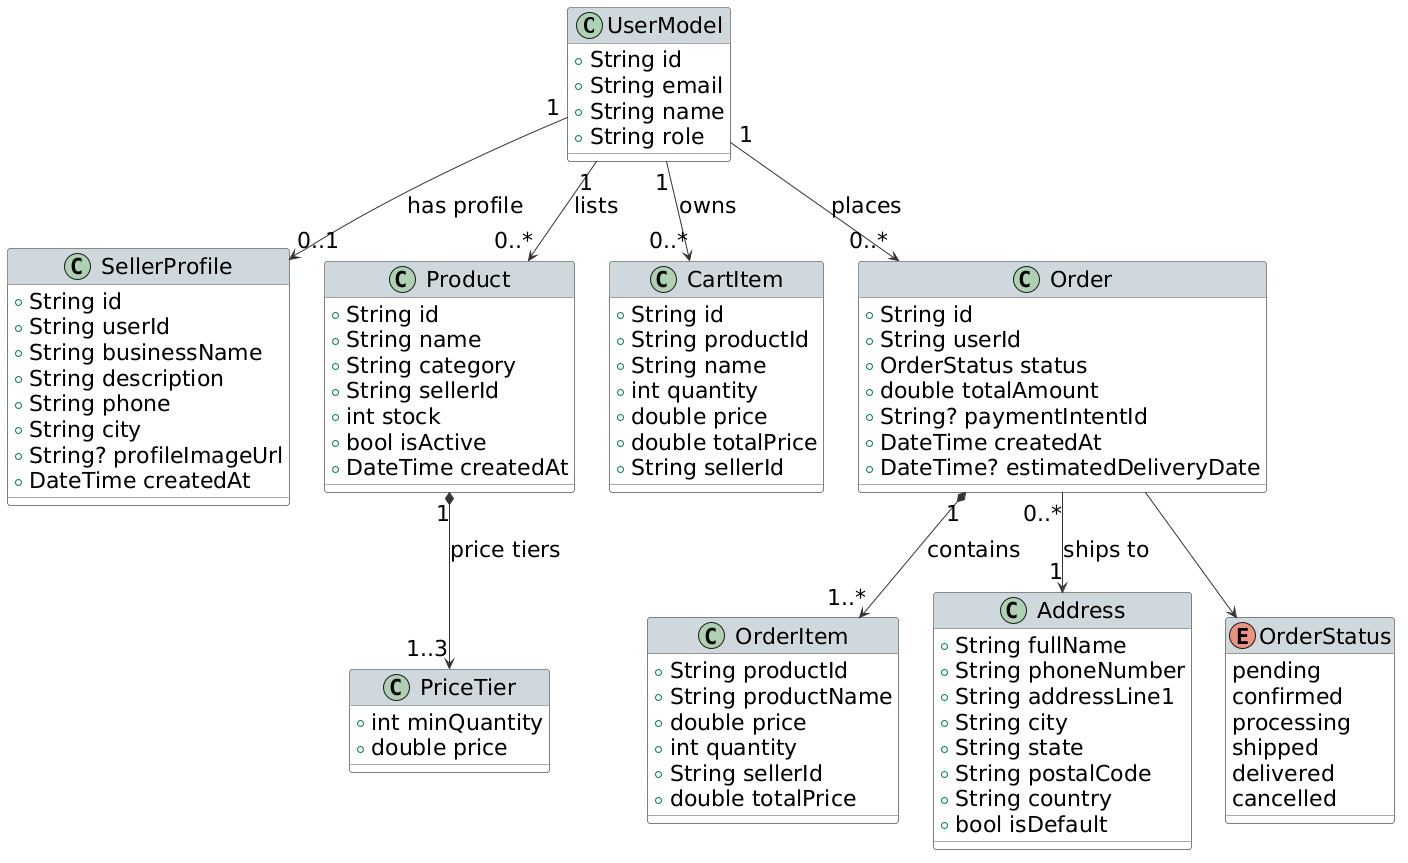

The diagram above was rendered by PlantUML. Its source (embedded in the PNG):
@startuml
skinparam classBackgroundColor #FAFAFA
skinparam classBorderColor #555555
skinparam classHeaderBackgroundColor #CFD8DC
skinparam arrowColor #333333
skinparam backgroundColor white
skinparam defaultFontName Arial
skinparam defaultFontSize 22
skinparam roundCorner 6

class UserModel {
  +String id
  +String email
  +String name
  +String role
}

class SellerProfile {
  +String id
  +String userId
  +String businessName
  +String description
  +String phone
  +String city
  +String? profileImageUrl
  +DateTime createdAt
}

class Product {
  +String id
  +String name
  +String category
  +String sellerId
  +int stock
  +bool isActive
  +DateTime createdAt
}

class PriceTier {
  +int minQuantity
  +double price
}

class CartItem {
  +String id
  +String productId
  +String name
  +int quantity
  +double price
  +double totalPrice
  +String sellerId
}

class Order {
  +String id
  +String userId
  +OrderStatus status
  +double totalAmount
  +String? paymentIntentId
  +DateTime createdAt
  +DateTime? estimatedDeliveryDate
}

class OrderItem {
  +String productId
  +String productName
  +double price
  +int quantity
  +String sellerId
  +double totalPrice
}

class Address {
  +String fullName
  +String phoneNumber
  +String addressLine1
  +String city
  +String state
  +String postalCode
  +String country
  +bool isDefault
}

enum OrderStatus {
  pending
  confirmed
  processing
  shipped
  delivered
  cancelled
}

UserModel "1" --> "0..1" SellerProfile : has profile
UserModel "1" --> "0..*" Product : lists
UserModel "1" --> "0..*" CartItem : owns
UserModel "1" --> "0..*" Order : places
Product "1" *--> "1..3" PriceTier : price tiers
Order "1" *--> "1..*" OrderItem : contains
Order "0..*" --> "1" Address : ships to
Order --> OrderStatus
@enduml